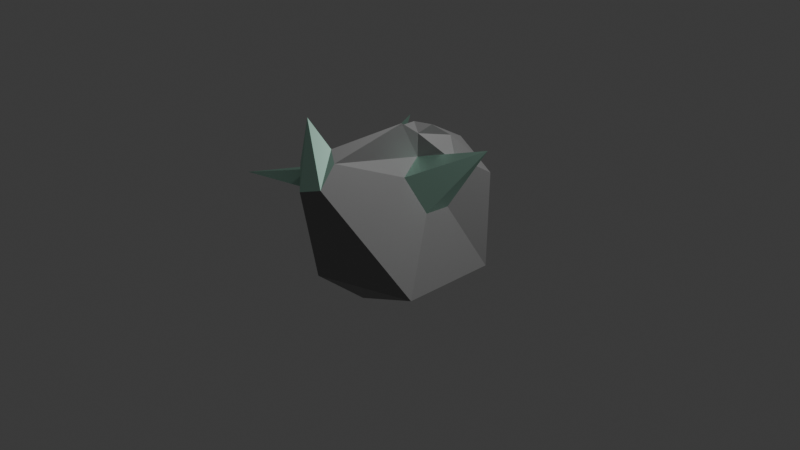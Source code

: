 # Source: rawIron.blend  (saved by Blender 5.0.119; exported with 4.5.12 LTS)
import bpy
from mathutils import Matrix  # noqa: F401  (used for matrix-valued properties, if any)

bpy.ops.wm.read_factory_settings(use_empty=True)
scene = bpy.context.scene
scene.name = 'Scene'

# ---- collections
col_collection = bpy.data.collections.new('Collection'); scene.collection.children.link(col_collection)

# ---- materials (node trees are filled in below, after node groups)
mat_material_001 = bpy.data.materials.new('Material.001')
mat_material = bpy.data.materials.new('Material')
mat_material.alpha_threshold = 0.0
mat_material.use_backface_culling_lightprobe_volume = False
mat_material.roughness = 0.5
mat_material.line_color = (0.0, 0.0, 0.0, 1.0)

# ---- material node trees
mat_material_001.use_nodes = True; mat_material_001.node_tree.nodes.clear()
_N = mat_material_001.node_tree.nodes; _L = mat_material_001.node_tree.links
n0 = _N.new('ShaderNodeBsdfPrincipled'); n0.name = 'Principled BSDF'; n0.location = (-200, 100)
n0.inputs[0].default_value = (0.2298, 0.2298, 0.2298, 1.0)
n1 = _N.new('ShaderNodeOutputMaterial'); n1.name = 'Material Output'; n1.location = (200, 100)
_L.new(n0.outputs[0], n1.inputs[0])
n1.is_active_output = True
mat_material.use_nodes = True; mat_material.node_tree.nodes.clear()
_N = mat_material.node_tree.nodes; _L = mat_material.node_tree.links
n0 = _N.new('ShaderNodeOutputMaterial'); n0.name = 'Material Output'; n0.location = (200, 100)
n1 = _N.new('ShaderNodeBsdfPrincipled'); n1.name = 'Principled BSDF'; n1.location = (-200, 100)
n1.inputs[0].default_value = (0.5187, 0.8, 0.6725, 1.0)
n1.inputs[1].default_value = 1.0
_L.new(n1.outputs[0], n0.inputs[0])
n0.is_active_output = True

# ---- world
world_world = bpy.data.worlds.new('World'); scene.world = world_world
world_world.use_nodes = True; world_world.node_tree.nodes.clear()
_N = world_world.node_tree.nodes; _L = world_world.node_tree.links
n0 = _N.new('ShaderNodeOutputWorld'); n0.name = 'World Output'; n0.location = (200, 100)
n1 = _N.new('ShaderNodeBackground'); n1.name = 'Background'; n1.location = (-200, 100)
n1.inputs[0].default_value = (0.05088, 0.05088, 0.05088, 1.0)
_L.new(n1.outputs[0], n0.inputs[0])
n0.is_active_output = True
world_world.color = (0.05088, 0.05088, 0.05088)
world_world.sun_shadow_jitter_overblur = 0.0

# ---- cameras
cam_camera = bpy.data.cameras.new('Camera')
cam_camera.clip_end = 100.0
cam_camera.ortho_scale = 7.314

# ---- lights
light_light = bpy.data.lights.new('Light', 'POINT')
light_light.energy = 1000.0
light_light.shadow_soft_size = 0.1

# ---- meshes
me_icosphere = bpy.data.meshes.new('Icosphere')
me_icosphere.from_pydata([(-0.0169, -0.4883, -0.7385), (0.7236, -0.5257, -0.4472), (-0.2764, -0.8506, -0.4472), (-0.8944, 0.0, -0.4472), (-0.2764, 0.8506, -0.4472), (0.7236, 0.5257, -0.4472), (0.844, 0.357, 0.896), (0.492, -0.09565, 0.2611), (0.4959, 0.1853, 0.2493), (0.4889, 0.3005, 0.6778), (0.1884, 0.06797, 0.7216), (0.2906, -0.2056, 0.6122), (-0.1954, -1.101, 0.5777), (0.04563, -1.044, 0.6539), (0.004644, -0.8349, 0.8519), (-0.09951, -0.7816, 0.9526), (-0.3946, -0.9228, 0.7667), (0.6444, 0.6327, 0.526), (0.3898, 0.7208, 0.5895), (0.2265, 0.6338, 0.7937), (0.3256, 0.3825, 0.9037), (0.5045, 0.3486, 0.7105), (0.1672, -0.1234, 1.114), (0.2143, 0.04975, 0.9772), (0.2703, 0.1778, 1.052), (0.1001, 0.1047, 1.056), (0.1031, -0.03889, 1.058), (-0.6414, 0.5855, 0.2828), (-0.755, 0.4291, 0.2828), (-0.7236, 0.3324, 0.4472), (-0.5798, 0.4522, 0.5535), (-0.543, 0.5463, 0.5131), (-0.7538, -0.4329, 0.2892), (-0.6446, -0.5831, 0.2892), (-0.6229, -0.6473, 0.545), (-0.5886, -0.4462, 0.547), (-0.7236, -0.34, 0.4472), (-0.3905, -0.8213, 1.199), (-0.7936, 0.9147, 0.6708), (-1.004, -1.104, 0.5296)], [], [(0, 1, 2), (1, 0, 5), (0, 2, 3), (0, 3, 4), (0, 4, 5), (7, 8, 6), (8, 9, 10, 6), (1, 5, 8, 7), (37, 15, 16), (13, 14, 15, 37), (2, 1, 13, 12), (1, 7, 11, 14, 13), (17, 18, 19, 20, 21), (5, 17, 21, 9, 8), (5, 4, 18, 17), (22, 23, 24, 25, 26), (11, 7, 6), (10, 9, 21, 20, 24, 23), (15, 14, 11, 10, 23, 22), (29, 30, 31, 38), (4, 27, 31, 19, 18), (20, 19, 31, 30, 25, 24), (4, 3, 28, 27), (12, 13, 37), (10, 11, 6), (39, 35, 36), (3, 32, 36, 29, 28), (3, 2, 33, 32), (2, 12, 16, 34, 33), (35, 34, 16, 15, 22, 26), (30, 29, 36, 35, 26, 25), (16, 12, 37), (27, 28, 38), (28, 29, 38), (31, 27, 38), (32, 33, 39), (33, 34, 35, 39), (36, 32, 39)])
me_icosphere.polygons.foreach_set('material_index', [0, 0, 0, 0, 0, 1, 1, 0, 0, 1, 0, 0, 0, 0, 0, 0, 1, 0, 0, 1, 0, 0, 0, 1, 1, 1, 0, 0, 0, 0, 0, 1, 1, 1, 1, 1, 1, 1])
_uv = me_icosphere.uv_layers.new(name='UVMap')
_uv.uv.foreach_set('vector', [0.1818, 0.0, 0.2727, 0.1575, 0.09091, 0.1575, 0.2727, 0.1575, 0.3636, 0.0, 0.4545, 0.1575, 0.9091, 0.0, 1.0, 0.1575, 0.8182, 0.1575, 0.7273, 0.0, 0.8182, 0.1575, 0.6364, 0.1575, 0.5455, 0.0, 0.6364, 0.1575, 0.4545, 0.1575, 0.3398, 0.2737, 0.3886, 0.2718, 0.3565, 0.3272, 0.3886, 0.2718, 0.435, 0.3149, 0.3813, 0.4065, 0.3565, 0.3272, 0.2727, 0.1575, 0.4545, 0.1575, 0.3886, 0.2718, 0.3398, 0.2737, 0.1577, 0.2953, 0.1918, 0.3668, 0.1066, 0.3149, 0.2032, 0.2779, 0.2349, 0.3149, 0.1918, 0.3668, 0.1577, 0.2953, 0.09091, 0.1575, 0.2727, 0.1575, 0.2032, 0.2779, 0.1556, 0.2696, 0.2727, 0.1575, 0.3398, 0.2737, 0.3258, 0.3149, 0.2349, 0.3149, 0.2032, 0.2779, 0.5186, 0.2684, 0.5681, 0.2756, 0.5979, 0.3149, 0.5603, 0.3922, 0.4491, 0.3149, 0.4545, 0.1575, 0.5186, 0.2684, 0.4491, 0.3149, 0.435, 0.3149, 0.3886, 0.2718, 0.4545, 0.1575, 0.6364, 0.1575, 0.5681, 0.2756, 0.5186, 0.2684, 0.1107, 0.4517, 0.317, 0.4455, 0.4976, 0.4397, 0.6489, 0.4506, 0.4545, 0.4511, 0.3258, 0.3149, 0.3398, 0.2737, 0.3565, 0.3272, 0.3813, 0.4065, 0.435, 0.3149, 0.4491, 0.3149, 0.5603, 0.3922, 0.4976, 0.4397, 0.4246, 0.4455, 0.1918, 0.3668, 0.2349, 0.3149, 0.3258, 0.3149, 0.3813, 0.4065, 0.317, 0.4455, 0.2569, 0.4517, 0.7607, 0.3149, 0.7318, 0.3386, 0.7027, 0.3149, 0.7299, 0.2958, 0.6364, 0.1575, 0.7106, 0.286, 0.7027, 0.3149, 0.5979, 0.3149, 0.5681, 0.2756, 0.5603, 0.3922, 0.5979, 0.3149, 0.7027, 0.3149, 0.7318, 0.3386, 0.6489, 0.4506, 0.6054, 0.4397, 0.6364, 0.1575, 0.8182, 0.1575, 0.744, 0.286, 0.7106, 0.286, 0.1556, 0.2696, 0.2032, 0.2779, 0.1577, 0.2953, 0.3813, 0.4065, 0.3258, 0.3149, 0.3565, 0.3272, 0.8963, 0.3038, 0.4852, 0.3372, 0.877, 0.3149, 0.8182, 0.1575, 0.893, 0.2871, 0.877, 0.3149, 0.7607, 0.3149, 0.744, 0.286, 0.8182, 0.1575, 1.0, 0.1575, 0.9251, 0.2871, 0.893, 0.2871, 0.09091, 0.1575, 0.1556, 0.2696, 0.1066, 0.3149, 0.03264, 0.3149, 0.01606, 0.2871, 0.07422, 0.3372, 0.03264, 0.3149, 0.1066, 0.3149, 0.1918, 0.3668, 0.1107, 0.4517, 0.4545, 0.4511, 0.7318, 0.3386, 0.7607, 0.3149, 0.877, 0.3149, 0.4852, 0.3372, 0.8305, 0.4511, 0.8056, 0.4506, 0.1066, 0.3149, 0.1556, 0.2696, 0.1577, 0.2953, 0.7106, 0.286, 0.744, 0.286, 0.7299, 0.2958, 0.744, 0.286, 0.7607, 0.3149, 0.7299, 0.2958, 0.7027, 0.3149, 0.7106, 0.286, 0.7299, 0.2958, 0.893, 0.2871, 0.9251, 0.2871, 0.8963, 0.3038, 0.9251, 0.2871, 0.03264, 0.3149, 0.4852, 0.3372, 0.8963, 0.3038, 0.877, 0.3149, 0.893, 0.2871, 0.8963, 0.3038])
me_icosphere.materials.append(mat_material_001)
me_icosphere.materials.append(mat_material)
me_icosphere.update()

# ---- objects
ob_light = bpy.data.objects.new('Light', light_light)
ob_camera = bpy.data.objects.new('Camera', cam_camera)
ob_icosphere = bpy.data.objects.new('Icosphere', me_icosphere)

# ---- transforms, parenting, visibility, modifiers, constraints
ob_light.location = (4.076, 1.005, 5.904)
ob_light.rotation_euler = (0.6503, 0.05522, 1.866)
ob_light.lock_rotations_4d = False
ob_light.empty_display_type = 'ARROWS'
ob_light.color = (0.0, 0.0, 0.0, 0.0)
ob_light.lineart.crease_threshold = 0.0
ob_camera.location = (7.359, -6.926, 4.958)
ob_camera.rotation_euler = (1.109, 0.0, 0.8149)
ob_camera.lock_rotations_4d = False
ob_camera.empty_display_type = 'ARROWS'
ob_camera.color = (0.0, 0.0, 0.0, 0.0)
ob_camera.display_type = 'WIRE'
ob_camera.lineart.crease_threshold = 0.0
ob_icosphere.location = (0.0, 0.0, 0.0)

# ---- collection membership
col_collection.objects.link(ob_light)
col_collection.objects.link(ob_camera)
col_collection.objects.link(ob_icosphere)

# ---- scene / render settings (as saved in the file)
scene.camera = ob_camera
scene.frame_start = 1; scene.frame_end = 250; scene.frame_set(1)
scene.render.engine = 'BLENDER_EEVEE_NEXT'
scene.render.bake_bias = 0.0
scene.render.bake_samples = 0
scene.cycles.sampling_pattern = 'TABULATED_SOBOL'
scene.eevee.use_volume_custom_range = False
bpy.context.view_layer.update()
